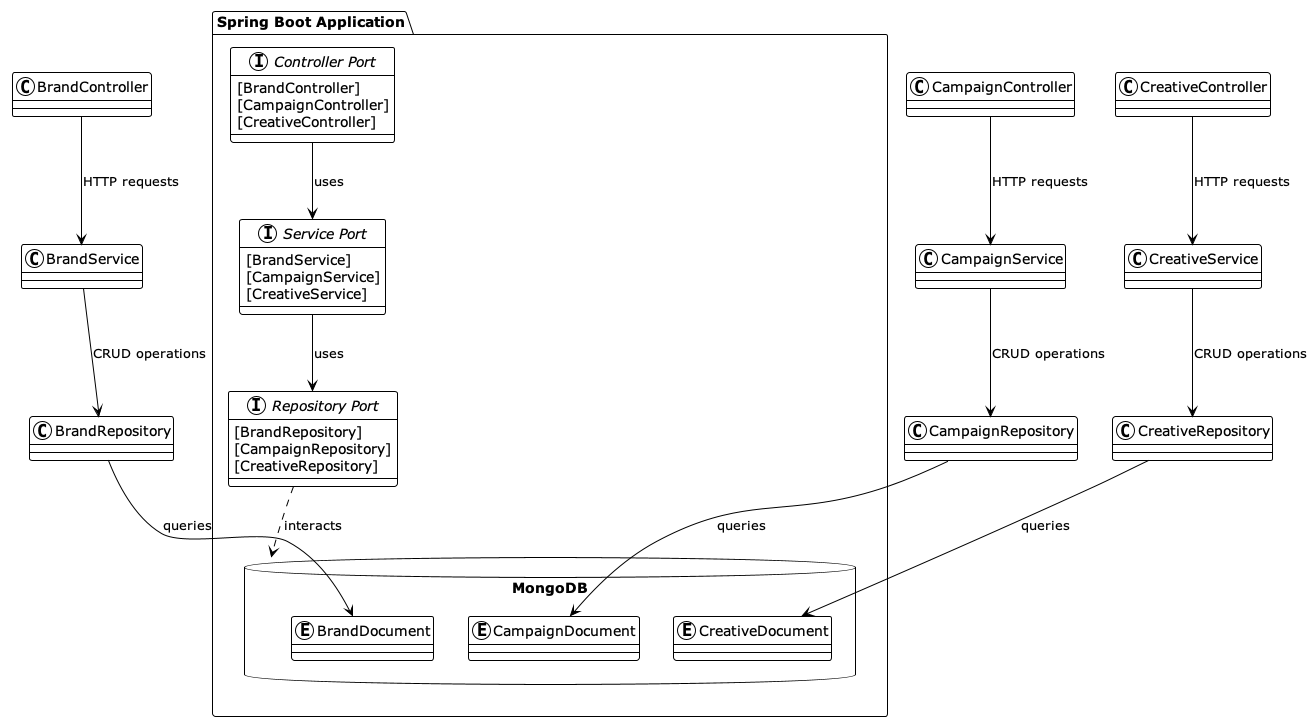

The diagram above was rendered by PlantUML. Its source (embedded in the PNG):
@startuml
!theme plain

package "Spring Boot Application" {
    interface "Controller Port" as CP {
        [BrandController]
        [CampaignController]
        [CreativeController]
    }
    interface "Service Port" as SP {
        [BrandService]
        [CampaignService]
        [CreativeService]
    }
    interface "Repository Port" as RP {
        [BrandRepository]
        [CampaignRepository]
        [CreativeRepository]
    }

    CP -down-> SP : uses
    SP -down-> RP : uses

    database "MongoDB" {
        entity BrandDocument
        entity CampaignDocument
        entity CreativeDocument
    }

    RP ..> "MongoDB" : interacts
}

BrandController --> BrandService : HTTP requests
CampaignController --> CampaignService : HTTP requests
CreativeController --> CreativeService : HTTP requests

BrandService --> BrandRepository : CRUD operations
CampaignService --> CampaignRepository : CRUD operations
CreativeService --> CreativeRepository : CRUD operations

BrandRepository --> BrandDocument : queries
CampaignRepository --> CampaignDocument : queries
CreativeRepository --> CreativeDocument : queries

@enduml